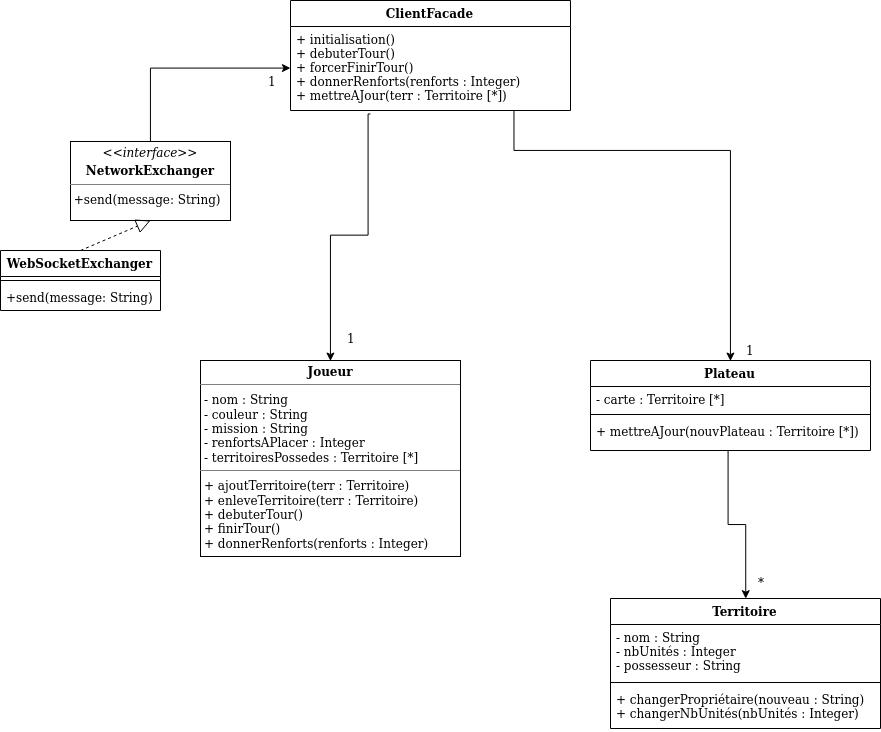

The diagram above was exported from draw.io. Its source (the exported page's mxGraphModel, read from the mxfile embedded in the PNG):
<mxGraphModel dx="1673" dy="-267" grid="1" gridSize="10" guides="1" tooltips="1" connect="1" arrows="1" fold="1" page="1" pageScale="1" pageWidth="827" pageHeight="1169" math="0" shadow="0">
  <root>
    <mxCell id="0" />
    <mxCell id="1" parent="0" />
    <mxCell id="OLVjsXw9QKHPRkjjoN_G-13" value="&lt;p style=&quot;margin: 0px ; margin-top: 4px ; text-align: center&quot;&gt;&lt;b&gt;Joueur&lt;/b&gt;&lt;br&gt;&lt;/p&gt;&lt;hr size=&quot;1&quot;&gt;&lt;p style=&quot;margin: 0px ; margin-left: 4px&quot;&gt;- nom : String&lt;br&gt;&lt;/p&gt;&lt;p style=&quot;margin: 0px ; margin-left: 4px&quot;&gt;- couleur : String&lt;br&gt;&lt;/p&gt;&lt;p style=&quot;margin: 0px ; margin-left: 4px&quot;&gt;- mission : String&lt;/p&gt;&lt;p style=&quot;margin: 0px ; margin-left: 4px&quot;&gt;- renfortsAPlacer : Integer&lt;/p&gt;&lt;p style=&quot;margin: 0px ; margin-left: 4px&quot;&gt;- territoiresPossedes : Territoire [*]&lt;br&gt;&lt;/p&gt;&lt;hr size=&quot;1&quot;&gt;&lt;p style=&quot;margin: 0px ; margin-left: 4px&quot;&gt;+ ajoutTerritoire(terr : Territoire)&lt;/p&gt;&lt;p style=&quot;margin: 0px ; margin-left: 4px&quot;&gt;+ enleveTerritoire(terr : Territoire)&lt;/p&gt;&lt;p style=&quot;margin: 0px ; margin-left: 4px&quot;&gt;+ debuterTour()&lt;/p&gt;&lt;p style=&quot;margin: 0px ; margin-left: 4px&quot;&gt;+ finirTour()&lt;/p&gt;&lt;p style=&quot;margin: 0px ; margin-left: 4px&quot;&gt;+ donnerRenforts(renforts : Integer)&lt;br&gt;&lt;/p&gt;" style="verticalAlign=top;align=left;overflow=fill;fontSize=12;fontFamily=Helvetica;html=1;" vertex="1" parent="1">
      <mxGeometry x="890" y="1790" width="260" height="196" as="geometry" />
    </mxCell>
    <mxCell id="OLVjsXw9QKHPRkjjoN_G-16" value="Territoire" style="swimlane;fontStyle=1;align=center;verticalAlign=top;childLayout=stackLayout;horizontal=1;startSize=26;horizontalStack=0;resizeParent=1;resizeParentMax=0;resizeLast=0;collapsible=1;marginBottom=0;" vertex="1" parent="1">
      <mxGeometry x="1300" y="2028" width="270" height="130" as="geometry">
        <mxRectangle x="390" y="2010" width="100" height="26" as="alternateBounds" />
      </mxGeometry>
    </mxCell>
    <mxCell id="OLVjsXw9QKHPRkjjoN_G-17" value="- nom : String&#10;- nbUnités : Integer&#10;- possesseur : String&#10;&#10;" style="text;strokeColor=none;fillColor=none;align=left;verticalAlign=top;spacingLeft=4;spacingRight=4;overflow=hidden;rotatable=0;points=[[0,0.5],[1,0.5]];portConstraint=eastwest;" vertex="1" parent="OLVjsXw9QKHPRkjjoN_G-16">
      <mxGeometry y="26" width="270" height="54" as="geometry" />
    </mxCell>
    <mxCell id="OLVjsXw9QKHPRkjjoN_G-18" value="" style="line;strokeWidth=1;fillColor=none;align=left;verticalAlign=middle;spacingTop=-1;spacingLeft=3;spacingRight=3;rotatable=0;labelPosition=right;points=[];portConstraint=eastwest;" vertex="1" parent="OLVjsXw9QKHPRkjjoN_G-16">
      <mxGeometry y="80" width="270" height="8" as="geometry" />
    </mxCell>
    <mxCell id="OLVjsXw9QKHPRkjjoN_G-19" value="+ changerPropriétaire(nouveau : String)&#10;+ changerNbUnités(nbUnités : Integer)&#10;" style="text;strokeColor=none;fillColor=none;align=left;verticalAlign=top;spacingLeft=4;spacingRight=4;overflow=hidden;rotatable=0;points=[[0,0.5],[1,0.5]];portConstraint=eastwest;" vertex="1" parent="OLVjsXw9QKHPRkjjoN_G-16">
      <mxGeometry y="88" width="270" height="42" as="geometry" />
    </mxCell>
    <mxCell id="OLVjsXw9QKHPRkjjoN_G-39" style="edgeStyle=orthogonalEdgeStyle;rounded=0;orthogonalLoop=1;jettySize=auto;html=1;exitX=0.492;exitY=0.998;exitDx=0;exitDy=0;entryX=0.5;entryY=0;entryDx=0;entryDy=0;exitPerimeter=0;" edge="1" parent="1" source="OLVjsXw9QKHPRkjjoN_G-23" target="OLVjsXw9QKHPRkjjoN_G-16">
      <mxGeometry relative="1" as="geometry" />
    </mxCell>
    <mxCell id="OLVjsXw9QKHPRkjjoN_G-40" value="*" style="text;html=1;align=center;verticalAlign=middle;resizable=0;points=[];labelBackgroundColor=#ffffff;" vertex="1" connectable="0" parent="OLVjsXw9QKHPRkjjoN_G-39">
      <mxGeometry x="0.7447" relative="1" as="geometry">
        <mxPoint x="14.71" y="3" as="offset" />
      </mxGeometry>
    </mxCell>
    <mxCell id="OLVjsXw9QKHPRkjjoN_G-20" value="Plateau" style="swimlane;fontStyle=1;align=center;verticalAlign=top;childLayout=stackLayout;horizontal=1;startSize=26;horizontalStack=0;resizeParent=1;resizeParentMax=0;resizeLast=0;collapsible=1;marginBottom=0;" vertex="1" parent="1">
      <mxGeometry x="1280" y="1790" width="280" height="90" as="geometry">
        <mxRectangle x="390" y="2010" width="100" height="26" as="alternateBounds" />
      </mxGeometry>
    </mxCell>
    <mxCell id="OLVjsXw9QKHPRkjjoN_G-21" value="- carte : Territoire [*]" style="text;strokeColor=none;fillColor=none;align=left;verticalAlign=top;spacingLeft=4;spacingRight=4;overflow=hidden;rotatable=0;points=[[0,0.5],[1,0.5]];portConstraint=eastwest;" vertex="1" parent="OLVjsXw9QKHPRkjjoN_G-20">
      <mxGeometry y="26" width="280" height="24" as="geometry" />
    </mxCell>
    <mxCell id="OLVjsXw9QKHPRkjjoN_G-22" value="" style="line;strokeWidth=1;fillColor=none;align=left;verticalAlign=middle;spacingTop=-1;spacingLeft=3;spacingRight=3;rotatable=0;labelPosition=right;points=[];portConstraint=eastwest;" vertex="1" parent="OLVjsXw9QKHPRkjjoN_G-20">
      <mxGeometry y="50" width="280" height="8" as="geometry" />
    </mxCell>
    <mxCell id="OLVjsXw9QKHPRkjjoN_G-23" value="+ mettreAJour(nouvPlateau : Territoire [*])" style="text;strokeColor=none;fillColor=none;align=left;verticalAlign=top;spacingLeft=4;spacingRight=4;overflow=hidden;rotatable=0;points=[[0,0.5],[1,0.5]];portConstraint=eastwest;" vertex="1" parent="OLVjsXw9QKHPRkjjoN_G-20">
      <mxGeometry y="58" width="280" height="32" as="geometry" />
    </mxCell>
    <mxCell id="OLVjsXw9QKHPRkjjoN_G-24" value="&lt;p style=&quot;margin: 0px ; margin-top: 4px ; text-align: center&quot;&gt;&lt;i&gt;&amp;lt;&amp;lt;interface&amp;gt;&amp;gt;&lt;/i&gt;&lt;br&gt;&lt;b&gt;&lt;/b&gt;&lt;/p&gt;&lt;p style=&quot;margin: 0px ; margin-top: 4px ; text-align: center&quot;&gt;&lt;b&gt;NetworkExchanger&lt;/b&gt;&lt;/p&gt;&lt;hr size=&quot;1&quot;&gt;&lt;div style=&quot;height: 2px&quot;&gt;&amp;nbsp;+send(message: String)&lt;br&gt;&lt;/div&gt;" style="verticalAlign=top;align=left;overflow=fill;fontSize=12;fontFamily=Helvetica;html=1;" vertex="1" parent="1">
      <mxGeometry x="759.9999999999999" y="1571" width="160" height="79" as="geometry" />
    </mxCell>
    <mxCell id="OLVjsXw9QKHPRkjjoN_G-25" value="WebSocketExchanger" style="swimlane;fontStyle=1;align=center;verticalAlign=top;childLayout=stackLayout;horizontal=1;startSize=26;horizontalStack=0;resizeParent=1;resizeParentMax=0;resizeLast=0;collapsible=1;marginBottom=0;" vertex="1" parent="1">
      <mxGeometry x="689.9999999999999" y="1680" width="160" height="60" as="geometry" />
    </mxCell>
    <mxCell id="OLVjsXw9QKHPRkjjoN_G-26" value="" style="line;strokeWidth=1;fillColor=none;align=left;verticalAlign=middle;spacingTop=-1;spacingLeft=3;spacingRight=3;rotatable=0;labelPosition=right;points=[];portConstraint=eastwest;" vertex="1" parent="OLVjsXw9QKHPRkjjoN_G-25">
      <mxGeometry y="26" width="160" height="8" as="geometry" />
    </mxCell>
    <mxCell id="OLVjsXw9QKHPRkjjoN_G-27" value="+send(message: String)" style="text;strokeColor=none;fillColor=none;align=left;verticalAlign=top;spacingLeft=4;spacingRight=4;overflow=hidden;rotatable=0;points=[[0,0.5],[1,0.5]];portConstraint=eastwest;" vertex="1" parent="OLVjsXw9QKHPRkjjoN_G-25">
      <mxGeometry y="34" width="160" height="26" as="geometry" />
    </mxCell>
    <mxCell id="OLVjsXw9QKHPRkjjoN_G-28" value="" style="endArrow=block;dashed=1;endFill=0;endSize=12;html=1;exitX=0.5;exitY=0;exitDx=0;exitDy=0;entryX=0.5;entryY=1;entryDx=0;entryDy=0;" edge="1" parent="1" source="OLVjsXw9QKHPRkjjoN_G-25" target="OLVjsXw9QKHPRkjjoN_G-24">
      <mxGeometry width="160" relative="1" as="geometry">
        <mxPoint x="1004.9999999999999" y="1843" as="sourcePoint" />
        <mxPoint x="1165" y="1843" as="targetPoint" />
      </mxGeometry>
    </mxCell>
    <mxCell id="OLVjsXw9QKHPRkjjoN_G-29" value="ClientFacade" style="swimlane;fontStyle=1;align=center;verticalAlign=top;childLayout=stackLayout;horizontal=1;startSize=26;horizontalStack=0;resizeParent=1;resizeParentMax=0;resizeLast=0;collapsible=1;marginBottom=0;" vertex="1" parent="1">
      <mxGeometry x="979.9999999999999" y="1430" width="280" height="110" as="geometry" />
    </mxCell>
    <mxCell id="OLVjsXw9QKHPRkjjoN_G-30" value="+ initialisation()&#10;+ debuterTour()&#10;+ forcerFinirTour()&#10;+ donnerRenforts(renforts : Integer)&#10;+ mettreAJour(terr : Territoire [*])&#10;&#10;&#10;&#10;" style="text;strokeColor=none;fillColor=none;align=left;verticalAlign=top;spacingLeft=4;spacingRight=4;overflow=hidden;rotatable=0;points=[[0,0.5],[1,0.5]];portConstraint=eastwest;" vertex="1" parent="OLVjsXw9QKHPRkjjoN_G-29">
      <mxGeometry y="26" width="280" height="84" as="geometry" />
    </mxCell>
    <mxCell id="OLVjsXw9QKHPRkjjoN_G-31" style="edgeStyle=orthogonalEdgeStyle;rounded=0;orthogonalLoop=1;jettySize=auto;html=1;exitX=0.5;exitY=0;exitDx=0;exitDy=0;entryX=0;entryY=0.5;entryDx=0;entryDy=0;" edge="1" parent="1" source="OLVjsXw9QKHPRkjjoN_G-24" target="OLVjsXw9QKHPRkjjoN_G-30">
      <mxGeometry relative="1" as="geometry">
        <mxPoint x="919.9999999999999" y="1420" as="targetPoint" />
      </mxGeometry>
    </mxCell>
    <mxCell id="OLVjsXw9QKHPRkjjoN_G-32" value="1" style="text;html=1;align=center;verticalAlign=middle;resizable=0;points=[];;labelBackgroundColor=#ffffff;" vertex="1" connectable="0" parent="OLVjsXw9QKHPRkjjoN_G-31">
      <mxGeometry x="0.7569" y="-1" relative="1" as="geometry">
        <mxPoint x="7" y="11" as="offset" />
      </mxGeometry>
    </mxCell>
    <mxCell id="OLVjsXw9QKHPRkjjoN_G-33" style="edgeStyle=orthogonalEdgeStyle;rounded=0;orthogonalLoop=1;jettySize=auto;html=1;exitX=0.798;exitY=0.999;exitDx=0;exitDy=0;entryX=0.5;entryY=0;entryDx=0;entryDy=0;exitPerimeter=0;" edge="1" parent="1" source="OLVjsXw9QKHPRkjjoN_G-30" target="OLVjsXw9QKHPRkjjoN_G-20">
      <mxGeometry relative="1" as="geometry">
        <Array as="points">
          <mxPoint x="1204" y="1580" />
          <mxPoint x="1420" y="1580" />
        </Array>
      </mxGeometry>
    </mxCell>
    <mxCell id="OLVjsXw9QKHPRkjjoN_G-34" value="1" style="text;html=1;align=center;verticalAlign=middle;resizable=0;points=[];labelBackgroundColor=#ffffff;" vertex="1" connectable="0" parent="OLVjsXw9QKHPRkjjoN_G-33">
      <mxGeometry x="0.8" relative="1" as="geometry">
        <mxPoint x="19.41" y="34.76" as="offset" />
      </mxGeometry>
    </mxCell>
    <mxCell id="OLVjsXw9QKHPRkjjoN_G-35" style="edgeStyle=orthogonalEdgeStyle;rounded=0;orthogonalLoop=1;jettySize=auto;html=1;entryX=0.5;entryY=0;entryDx=0;entryDy=0;exitX=0.286;exitY=1.041;exitDx=0;exitDy=0;exitPerimeter=0;" edge="1" parent="1" source="OLVjsXw9QKHPRkjjoN_G-30" target="OLVjsXw9QKHPRkjjoN_G-13">
      <mxGeometry relative="1" as="geometry">
        <mxPoint x="1058" y="1571" as="sourcePoint" />
        <Array as="points">
          <mxPoint x="1058" y="1543" />
          <mxPoint x="1058" y="1665" />
          <mxPoint x="1020" y="1665" />
        </Array>
      </mxGeometry>
    </mxCell>
    <mxCell id="OLVjsXw9QKHPRkjjoN_G-36" value="1" style="text;html=1;align=center;verticalAlign=middle;resizable=0;points=[];labelBackgroundColor=#ffffff;" vertex="1" connectable="0" parent="OLVjsXw9QKHPRkjjoN_G-35">
      <mxGeometry x="0.1892" y="-2" relative="1" as="geometry">
        <mxPoint x="21.999999999999993" y="91.94" as="offset" />
      </mxGeometry>
    </mxCell>
  </root>
</mxGraphModel>